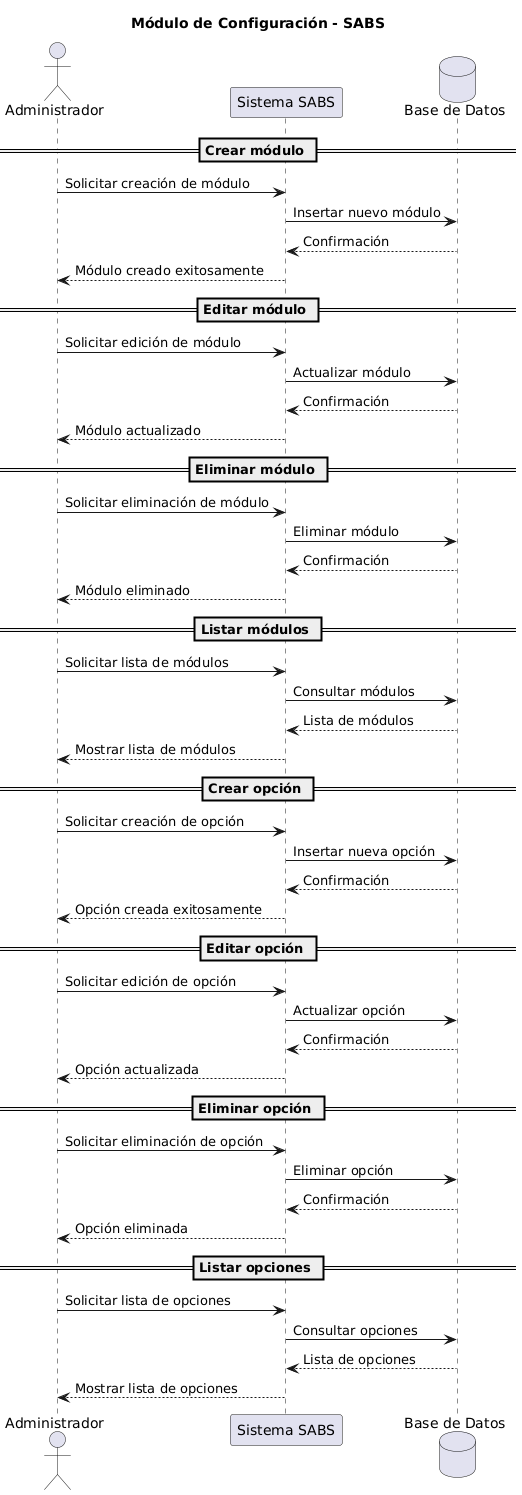

The diagram above was rendered by PlantUML. Its source (embedded in the PNG):
@startuml
title Módulo de Configuración - SABS

actor Administrador
participant "Sistema SABS" as SABS
database "Base de Datos" as DB

== Crear módulo ==
Administrador -> SABS : Solicitar creación de módulo
SABS -> DB : Insertar nuevo módulo
DB --> SABS : Confirmación
SABS --> Administrador : Módulo creado exitosamente

== Editar módulo ==
Administrador -> SABS : Solicitar edición de módulo
SABS -> DB : Actualizar módulo
DB --> SABS : Confirmación
SABS --> Administrador : Módulo actualizado

== Eliminar módulo ==
Administrador -> SABS : Solicitar eliminación de módulo
SABS -> DB : Eliminar módulo
DB --> SABS : Confirmación
SABS --> Administrador : Módulo eliminado

== Listar módulos ==
Administrador -> SABS : Solicitar lista de módulos
SABS -> DB : Consultar módulos
DB --> SABS : Lista de módulos
SABS --> Administrador : Mostrar lista de módulos

== Crear opción ==
Administrador -> SABS : Solicitar creación de opción
SABS -> DB : Insertar nueva opción
DB --> SABS : Confirmación
SABS --> Administrador : Opción creada exitosamente

== Editar opción ==
Administrador -> SABS : Solicitar edición de opción
SABS -> DB : Actualizar opción
DB --> SABS : Confirmación
SABS --> Administrador : Opción actualizada

== Eliminar opción ==
Administrador -> SABS : Solicitar eliminación de opción
SABS -> DB : Eliminar opción
DB --> SABS : Confirmación
SABS --> Administrador : Opción eliminada

== Listar opciones ==
Administrador -> SABS : Solicitar lista de opciones
SABS -> DB : Consultar opciones
DB --> SABS : Lista de opciones
SABS --> Administrador : Mostrar lista de opciones
@enduml